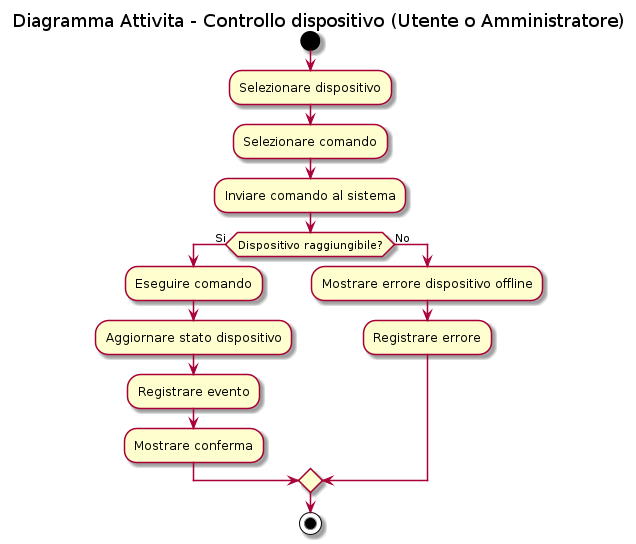

The diagram above was rendered by PlantUML. Its source (embedded in the PNG):
@startuml
  title Diagramma Attivita - Controllo dispositivo (Utente o Amministratore)

  start
    :Selezionare dispositivo;
    :Selezionare comando;
    :Inviare comando al sistema;
  if (Dispositivo raggiungibile?) then (Si)
    :Eseguire comando;
    :Aggiornare stato dispositivo;
    :Registrare evento;
    :Mostrare conferma;
  else (No)
    :Mostrare errore dispositivo offline;
    :Registrare errore;
  endif
  stop
@enduml